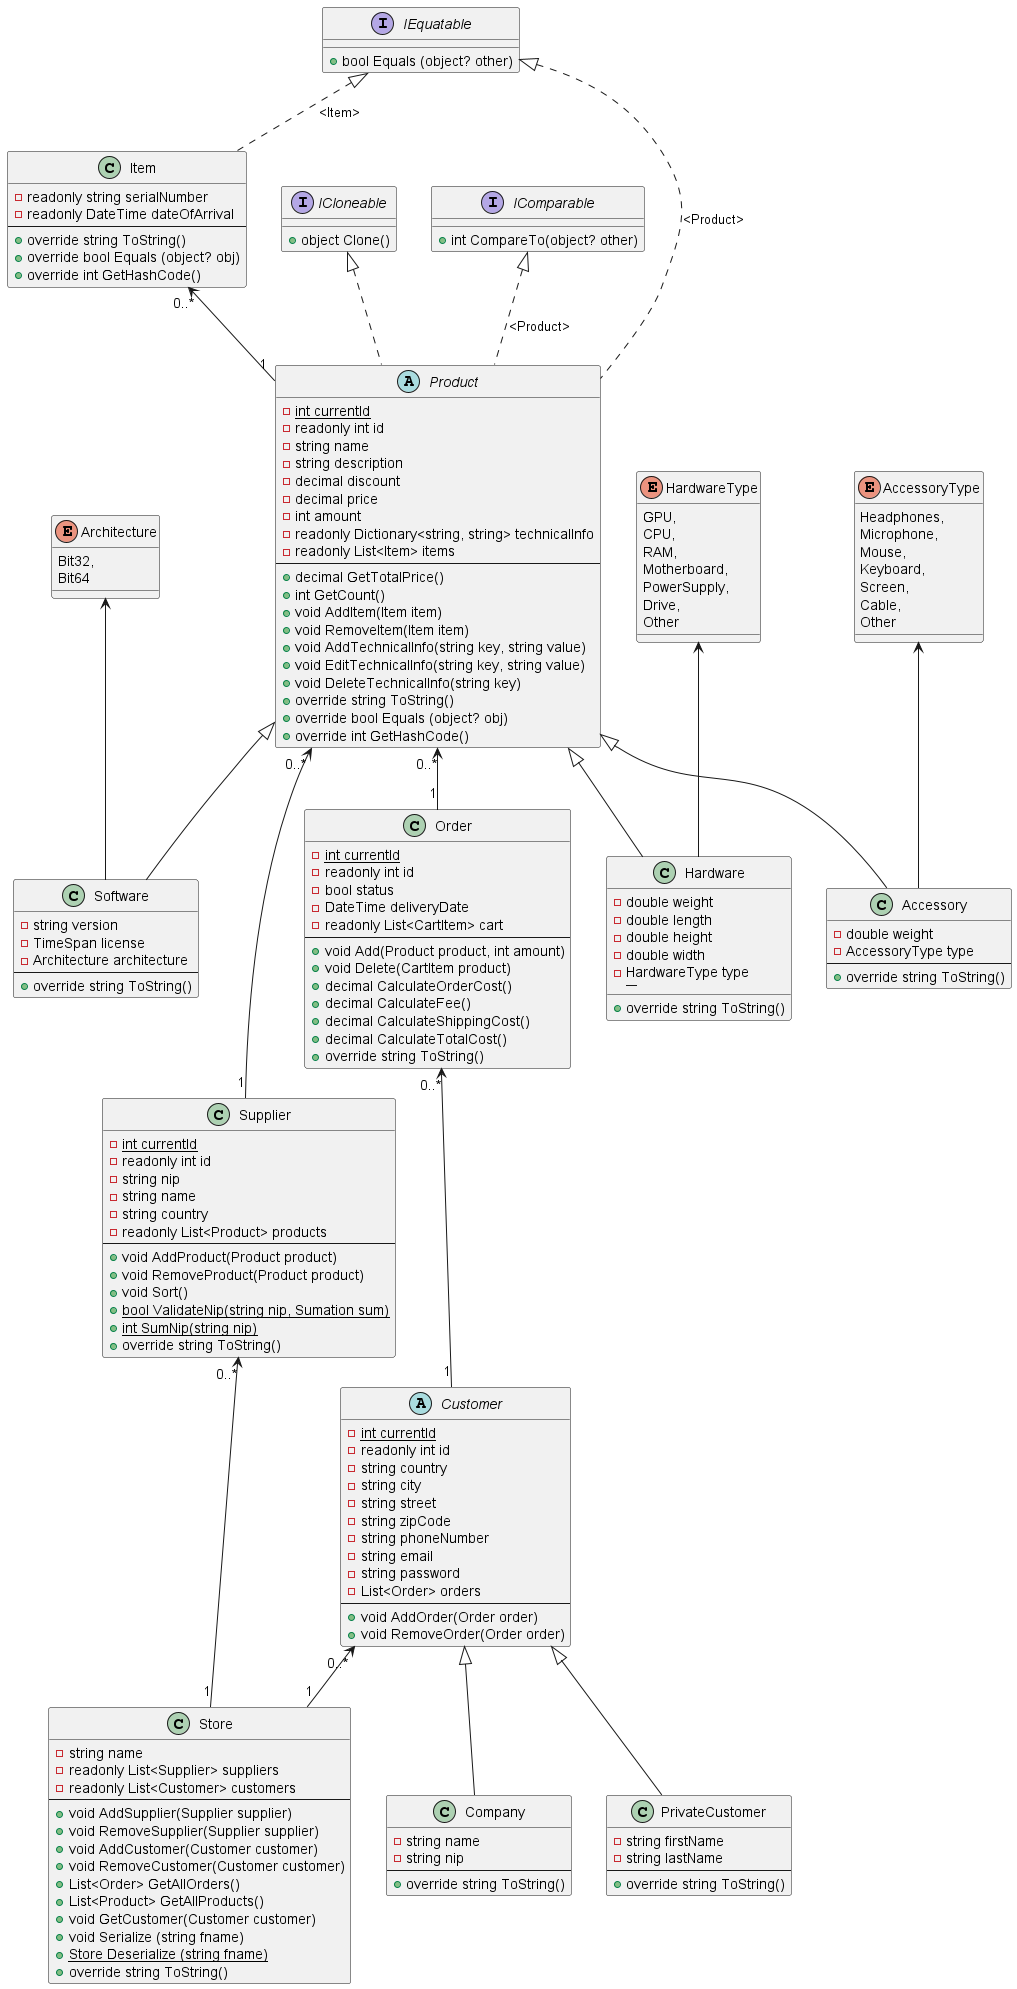

The diagram above was rendered by PlantUML. Its source (embedded in the PNG):
@startuml Project
class Supplier {
  -{static} int currentId
  -readonly int id
  -string nip
  -string name
  -string country
  -readonly List<Product> products
  ----
  + void AddProduct(Product product)
  + void RemoveProduct(Product product)
  + void Sort()
  + {static} bool ValidateNip(string nip, Sumation sum)
  + {static} int SumNip(string nip)
  + override string ToString()
}

class Company {
  -string name
  -string nip
  ----
  + override string ToString()
}

class PrivateCustomer {
  -string firstName
  -string lastName
  ----
  + override string ToString()
}

abstract Customer {
  -{static} int currentId
  -readonly int id
  -string country
  -string city
  -string street
  -string zipCode
  -string phoneNumber
  -string email
  -string password
  -List<Order> orders
  ----
  + void AddOrder(Order order)
  + void RemoveOrder(Order order)
}

class Order {
  -{static} int currentId
  -readonly int id
  -bool status
  -DateTime deliveryDate
  -readonly List<CartItem> cart
  ----
  + void Add(Product product, int amount)
  + void Delete(CartItem product)
  + decimal CalculateOrderCost()
  + decimal CalculateFee()
  + decimal CalculateShippingCost()
  + decimal CalculateTotalCost()
  + override string ToString()
}

abstract Product {
  -{static} int currentId
  -readonly int id
  -string name
  -string description
  -decimal discount
  -decimal price
  -int amount
  -readonly Dictionary<string, string> technicalInfo
  -readonly List<Item> items
  ----
  + decimal GetTotalPrice()
  + int GetCount()
  + void AddItem(Item item)
  + void RemoveItem(Item item)
  + void AddTechnicalInfo(string key, string value)
  + void EditTechnicalInfo(string key, string value)
  + void DeleteTechnicalInfo(string key)
  + override string ToString()
  + override bool Equals (object? obj)
  + override int GetHashCode()
}

class Item {
  - readonly string serialNumber
  - readonly DateTime dateOfArrival
  ----
  + override string ToString()
  + override bool Equals (object? obj)
  + override int GetHashCode()
}

class Store {
  - string name
  - readonly List<Supplier> suppliers
  - readonly List<Customer> customers
  ----
  + void AddSupplier(Supplier supplier)
  + void RemoveSupplier(Supplier supplier)
  + void AddCustomer(Customer customer)
  + void RemoveCustomer(Customer customer) 
  + List<Order> GetAllOrders()
  + List<Product> GetAllProducts()
  + void GetCustomer(Customer customer)
  + void Serialize (string fname)
  + {static} Store Deserialize (string fname)
  + override string ToString()
}

enum HardwareType {
  GPU,
  CPU,
  RAM,
  Motherboard,
  PowerSupply,
  Drive,
  Other
}

enum AccessoryType {
  Headphones,
  Microphone,
  Mouse,
  Keyboard,
  Screen,
  Cable,
  Other
}

enum Architecture {
  Bit32,
  Bit64
}

class Hardware {
  -double weight
  -double length
  -double height
  -double width
  -HardwareType type
  ---- 
  + override string ToString()
}

class Software {
  -string version
  -TimeSpan license
  -Architecture architecture
  ----
  + override string ToString()
}

class Accessory {
  -double weight
  -AccessoryType type
  ----
  + override string ToString()
}

interface ICloneable {
  + object Clone()
}

interface IComparable {
  + int CompareTo(object? other)
}

interface IEquatable {
  + bool Equals (object? other)
}

IEquatable <|-[dashed]- Item : "<Item>"
IComparable <|-[dashed]- Product : "<Product>"
IEquatable <|-[dashed]- Product : "<Product>"
abstract Product implements ICloneable
HardwareType <-- Hardware
AccessoryType <-- Accessory
Architecture <-- Software
Product <|-- Accessory
Product <|-- Software
Product <|-- Hardware
Customer	<|-- Company
Customer	<|-- PrivateCustomer
Supplier "0..*" <-- "1" Store
Customer "0..*" <-- "1" Store
Product "0..*" <-- "1" Order
Product "0..*" <-- "1" Supplier
Order "0..*" <-- "1" Customer
Item "0..*" <-- "1" Product
@enduml